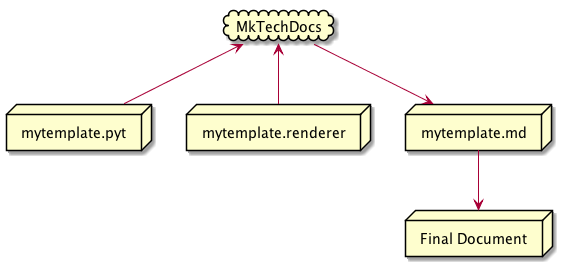

The diagram above was rendered by PlantUML. Its source (embedded in the PNG):
@startuml
node mytemplate.pyt as PYT
node mytemplate.renderer as RND
cloud MkTechDocs as MTD
node mytemplate.md as MD
node "Final Document" as FD

MTD <-- PYT
MTD <-- RND
MTD --> MD
MD --> FD
@enduml